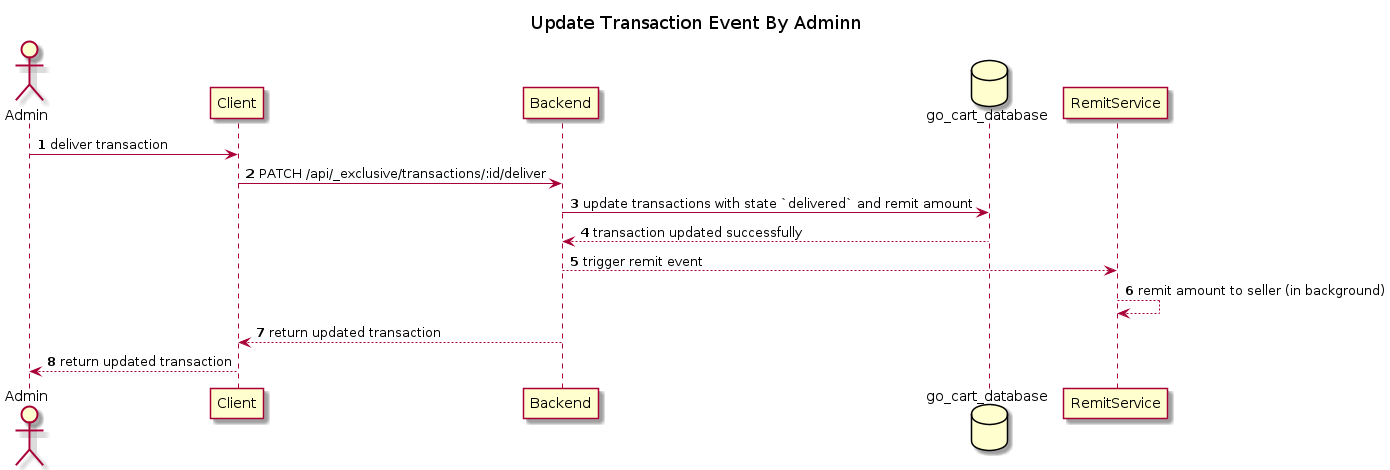

The diagram above was rendered by PlantUML. Its source (embedded in the PNG):
@startuml
title Update Transaction Event By Adminn
autonumber
actor Admin
participant Client
participant Backend
database "go_cart_database"
participant RemitService

Admin -> Client: deliver transaction
Client -> Backend: PATCH /api/_exclusive/transactions/:id/deliver
Backend -> go_cart_database: update transactions with state `delivered` and remit amount
go_cart_database --> Backend: transaction updated successfully
Backend --> RemitService: trigger remit event
RemitService --> RemitService: remit amount to seller (in background)
Backend --> Client: return updated transaction
Client --> Admin: return updated transaction
@enduml